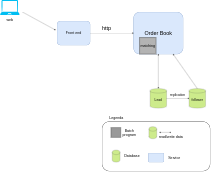

The diagram above was exported from draw.io. Its source (the exported page's mxGraphModel, read from the mxfile embedded in the PNG):
<mxGraphModel dx="11019" dy="4320" grid="1" gridSize="10" guides="1" tooltips="1" connect="1" arrows="1" fold="1" page="1" pageScale="1" pageWidth="2339" pageHeight="3300" math="0" shadow="0">
  <root>
    <mxCell id="0" />
    <mxCell id="1" parent="0" />
    <mxCell id="oVv5nGkuO2eFQpOxu8Rb-2" value="&lt;font style=&quot;font-size: 36px;&quot;&gt;Order Book&lt;/font&gt;" style="rounded=1;whiteSpace=wrap;html=1;fillColor=#dae8fc;strokeColor=#6c8ebf;" parent="1" vertex="1">
      <mxGeometry x="510" y="190" width="330" height="280" as="geometry" />
    </mxCell>
    <mxCell id="oVv5nGkuO2eFQpOxu8Rb-9" value="" style="group;fillColor=#999999;" parent="1" connectable="0" vertex="1">
      <mxGeometry x="550" y="360" width="110" height="110" as="geometry" />
    </mxCell>
    <mxCell id="oVv5nGkuO2eFQpOxu8Rb-4" value="" style="whiteSpace=wrap;html=1;aspect=fixed;fillColor=#B3B3B3;" parent="oVv5nGkuO2eFQpOxu8Rb-9" vertex="1">
      <mxGeometry width="110" height="110" as="geometry" />
    </mxCell>
    <mxCell id="oVv5nGkuO2eFQpOxu8Rb-8" value="matching" style="text;html=1;strokeColor=none;fillColor=none;align=center;verticalAlign=middle;whiteSpace=wrap;rounded=0;fontSize=24;fontColor=default;" parent="oVv5nGkuO2eFQpOxu8Rb-9" vertex="1">
      <mxGeometry x="25" y="40" width="60" height="30" as="geometry" />
    </mxCell>
    <mxCell id="oVv5nGkuO2eFQpOxu8Rb-15" value="" style="endArrow=classic;startArrow=classic;html=1;rounded=0;fontSize=24;fontColor=none;exitX=0.5;exitY=0;exitDx=0;exitDy=0;exitPerimeter=0;entryX=0.5;entryY=1;entryDx=0;entryDy=0;" parent="1" source="oVv5nGkuO2eFQpOxu8Rb-3" target="oVv5nGkuO2eFQpOxu8Rb-2" edge="1">
      <mxGeometry width="50" height="50" relative="1" as="geometry">
        <mxPoint x="820" y="770" as="sourcePoint" />
        <mxPoint x="870" y="720" as="targetPoint" />
      </mxGeometry>
    </mxCell>
    <mxCell id="oVv5nGkuO2eFQpOxu8Rb-22" value="Front end" style="rounded=1;whiteSpace=wrap;html=1;fontSize=24;strokeColor=#6c8ebf;fillColor=#dae8fc;" parent="1" vertex="1">
      <mxGeometry y="250" width="220" height="160" as="geometry" />
    </mxCell>
    <mxCell id="oVv5nGkuO2eFQpOxu8Rb-23" value="" style="verticalLabelPosition=bottom;html=1;verticalAlign=top;align=center;strokeColor=none;fillColor=#00BEF2;shape=mxgraph.azure.laptop;pointerEvents=1;fontSize=24;fontColor=none;" parent="1" vertex="1">
      <mxGeometry x="-380" y="110" width="130" height="100" as="geometry" />
    </mxCell>
    <mxCell id="oVv5nGkuO2eFQpOxu8Rb-24" value="" style="endArrow=classic;html=1;rounded=0;fontSize=24;fontColor=none;" parent="1" edge="1">
      <mxGeometry width="50" height="50" relative="1" as="geometry">
        <mxPoint x="-230" y="190" as="sourcePoint" />
        <mxPoint x="-10" y="310" as="targetPoint" />
      </mxGeometry>
    </mxCell>
    <mxCell id="oVv5nGkuO2eFQpOxu8Rb-26" value="web" style="text;html=1;align=center;verticalAlign=middle;resizable=0;points=[];autosize=1;strokeColor=none;fillColor=none;fontSize=24;fontColor=none;" parent="1" vertex="1">
      <mxGeometry x="-345" y="230" width="60" height="30" as="geometry" />
    </mxCell>
    <mxCell id="oVv5nGkuO2eFQpOxu8Rb-28" value="" style="endArrow=classic;html=1;rounded=0;fontSize=24;fontColor=none;exitX=1;exitY=0.5;exitDx=0;exitDy=0;entryX=0;entryY=0.5;entryDx=0;entryDy=0;" parent="1" source="oVv5nGkuO2eFQpOxu8Rb-22" target="oVv5nGkuO2eFQpOxu8Rb-2" edge="1">
      <mxGeometry width="50" height="50" relative="1" as="geometry">
        <mxPoint x="360" y="530" as="sourcePoint" />
        <mxPoint x="410" y="480" as="targetPoint" />
      </mxGeometry>
    </mxCell>
    <mxCell id="oVv5nGkuO2eFQpOxu8Rb-29" value="" style="rounded=1;whiteSpace=wrap;html=1;fontSize=24;fontColor=#999999;strokeColor=default;fillColor=none;container=1;" parent="1" vertex="1">
      <mxGeometry x="300" y="920" width="720" height="330" as="geometry" />
    </mxCell>
    <mxCell id="-GI04QX7CUcDimoKZ0BP-2" value="" style="group" vertex="1" connectable="0" parent="oVv5nGkuO2eFQpOxu8Rb-29">
      <mxGeometry x="58.98795180722891" y="40" width="149.2048192771084" height="80" as="geometry" />
    </mxCell>
    <mxCell id="oVv5nGkuO2eFQpOxu8Rb-10" value="" style="whiteSpace=wrap;html=1;aspect=fixed;fontSize=24;fontColor=#999999;strokeColor=#000000;fillColor=#999999;" parent="-GI04QX7CUcDimoKZ0BP-2" vertex="1">
      <mxGeometry width="65.54216867469879" height="65.54216867469879" as="geometry" />
    </mxCell>
    <mxCell id="oVv5nGkuO2eFQpOxu8Rb-11" value="Batch program" style="text;html=1;strokeColor=none;fillColor=none;align=center;verticalAlign=middle;whiteSpace=wrap;rounded=0;fontSize=24;fontColor=#000000;" parent="-GI04QX7CUcDimoKZ0BP-2" vertex="1">
      <mxGeometry x="97.1566265060241" y="20" width="52.04819277108434" height="30" as="geometry" />
    </mxCell>
    <mxCell id="-GI04QX7CUcDimoKZ0BP-4" value="" style="group" vertex="1" connectable="0" parent="oVv5nGkuO2eFQpOxu8Rb-29">
      <mxGeometry x="67.66265060240964" y="190" width="175.2289156626506" height="80" as="geometry" />
    </mxCell>
    <mxCell id="oVv5nGkuO2eFQpOxu8Rb-13" value="" style="shape=cylinder3;whiteSpace=wrap;html=1;boundedLbl=1;backgroundOutline=1;size=15;fontSize=24;strokeColor=#36393d;fillColor=#cdeb8b;" parent="-GI04QX7CUcDimoKZ0BP-4" vertex="1">
      <mxGeometry width="52.04819277108434" height="80" as="geometry" />
    </mxCell>
    <mxCell id="oVv5nGkuO2eFQpOxu8Rb-14" value="Database" style="text;html=1;align=center;verticalAlign=middle;resizable=0;points=[];autosize=1;strokeColor=none;fillColor=none;fontSize=24;fontColor=none;" parent="-GI04QX7CUcDimoKZ0BP-4" vertex="1">
      <mxGeometry x="71.13253012048193" y="25" width="120" height="30" as="geometry" />
    </mxCell>
    <mxCell id="-GI04QX7CUcDimoKZ0BP-5" value="" style="group" vertex="1" connectable="0" parent="oVv5nGkuO2eFQpOxu8Rb-29">
      <mxGeometry x="312.289156626506" y="34" width="230.7228915662651" height="80" as="geometry" />
    </mxCell>
    <mxCell id="oVv5nGkuO2eFQpOxu8Rb-17" value="" style="shape=cylinder3;whiteSpace=wrap;html=1;boundedLbl=1;backgroundOutline=1;size=15;fontSize=24;strokeColor=#36393d;fillColor=#cdeb8b;" parent="-GI04QX7CUcDimoKZ0BP-5" vertex="1">
      <mxGeometry width="52.04819277108434" height="80" as="geometry" />
    </mxCell>
    <mxCell id="oVv5nGkuO2eFQpOxu8Rb-16" value="" style="endArrow=classic;startArrow=classic;html=1;rounded=0;fontSize=24;fontColor=none;" parent="-GI04QX7CUcDimoKZ0BP-5" edge="1">
      <mxGeometry width="50" height="50" relative="1" as="geometry">
        <mxPoint x="147.46987951807233" y="38" as="sourcePoint" />
        <mxPoint x="69.3975903614458" y="38" as="targetPoint" />
      </mxGeometry>
    </mxCell>
    <mxCell id="oVv5nGkuO2eFQpOxu8Rb-18" value="read/write data" style="text;html=1;align=center;verticalAlign=middle;resizable=0;points=[];autosize=1;strokeColor=none;fillColor=none;fontSize=24;fontColor=none;" parent="-GI04QX7CUcDimoKZ0BP-5" vertex="1">
      <mxGeometry x="60.72289156626505" y="50" width="170" height="30" as="geometry" />
    </mxCell>
    <mxCell id="-GI04QX7CUcDimoKZ0BP-6" value="" style="group" vertex="1" connectable="0" parent="oVv5nGkuO2eFQpOxu8Rb-29">
      <mxGeometry x="307.95180722891564" y="210" width="222.7831325301205" height="60" as="geometry" />
    </mxCell>
    <mxCell id="oVv5nGkuO2eFQpOxu8Rb-20" value="" style="rounded=1;whiteSpace=wrap;html=1;fontSize=24;strokeColor=#6c8ebf;fillColor=#dae8fc;" parent="-GI04QX7CUcDimoKZ0BP-6" vertex="1">
      <mxGeometry width="104.09638554216868" height="60" as="geometry" />
    </mxCell>
    <mxCell id="oVv5nGkuO2eFQpOxu8Rb-21" value="Service" style="text;html=1;align=center;verticalAlign=middle;resizable=0;points=[];autosize=1;strokeColor=none;fillColor=none;fontSize=24;fontColor=none;" parent="-GI04QX7CUcDimoKZ0BP-6" vertex="1">
      <mxGeometry x="122.7831325301205" y="15" width="100" height="30" as="geometry" />
    </mxCell>
    <mxCell id="oVv5nGkuO2eFQpOxu8Rb-30" value="&lt;font color=&quot;#000000&quot;&gt;Legenda&lt;/font&gt;" style="text;html=1;align=center;verticalAlign=middle;resizable=0;points=[];autosize=1;strokeColor=none;fillColor=none;fontSize=24;fontColor=#999999;" parent="1" vertex="1">
      <mxGeometry x="340" y="880" width="110" height="30" as="geometry" />
    </mxCell>
    <mxCell id="oVv5nGkuO2eFQpOxu8Rb-38" value="" style="group" parent="1" connectable="0" vertex="1">
      <mxGeometry x="620" y="700" width="110" height="130" as="geometry" />
    </mxCell>
    <mxCell id="oVv5nGkuO2eFQpOxu8Rb-3" value="" style="shape=cylinder3;whiteSpace=wrap;html=1;boundedLbl=1;backgroundOutline=1;size=15;noLabel=1;fillColor=#cdeb8b;strokeColor=#36393d;" parent="oVv5nGkuO2eFQpOxu8Rb-38" vertex="1">
      <mxGeometry width="110" height="130" as="geometry" />
    </mxCell>
    <mxCell id="oVv5nGkuO2eFQpOxu8Rb-34" value="Lead" style="text;html=1;strokeColor=none;fillColor=none;align=center;verticalAlign=middle;whiteSpace=wrap;rounded=0;fontSize=22;fontColor=#000000;" parent="oVv5nGkuO2eFQpOxu8Rb-38" vertex="1">
      <mxGeometry x="25" y="60" width="60" height="30" as="geometry" />
    </mxCell>
    <mxCell id="oVv5nGkuO2eFQpOxu8Rb-39" value="" style="group" parent="1" connectable="0" vertex="1">
      <mxGeometry x="880" y="700" width="110" height="130" as="geometry" />
    </mxCell>
    <mxCell id="oVv5nGkuO2eFQpOxu8Rb-33" value="" style="shape=cylinder3;whiteSpace=wrap;html=1;boundedLbl=1;backgroundOutline=1;size=15;noLabel=1;fillColor=#cdeb8b;strokeColor=#36393d;align=center;" parent="oVv5nGkuO2eFQpOxu8Rb-39" vertex="1">
      <mxGeometry width="110" height="130" as="geometry" />
    </mxCell>
    <mxCell id="oVv5nGkuO2eFQpOxu8Rb-35" value="follower" style="text;html=1;strokeColor=none;fillColor=none;align=center;verticalAlign=middle;whiteSpace=wrap;rounded=0;fontSize=22;fontColor=#000000;" parent="oVv5nGkuO2eFQpOxu8Rb-39" vertex="1">
      <mxGeometry x="25" y="60" width="60" height="30" as="geometry" />
    </mxCell>
    <mxCell id="oVv5nGkuO2eFQpOxu8Rb-42" value="" style="endArrow=classic;html=1;rounded=0;fontSize=22;fontColor=#000000;entryX=0;entryY=0.5;entryDx=0;entryDy=0;entryPerimeter=0;exitX=1;exitY=0.5;exitDx=0;exitDy=0;exitPerimeter=0;" parent="1" source="oVv5nGkuO2eFQpOxu8Rb-3" target="oVv5nGkuO2eFQpOxu8Rb-33" edge="1">
      <mxGeometry width="50" height="50" relative="1" as="geometry">
        <mxPoint x="750" y="760" as="sourcePoint" />
        <mxPoint x="410" y="700" as="targetPoint" />
      </mxGeometry>
    </mxCell>
    <mxCell id="oVv5nGkuO2eFQpOxu8Rb-43" value="replication" style="text;html=1;align=center;verticalAlign=middle;resizable=0;points=[];autosize=1;strokeColor=none;fillColor=none;fontSize=22;fontColor=#000000;" parent="1" vertex="1">
      <mxGeometry x="743" y="730" width="120" height="30" as="geometry" />
    </mxCell>
    <mxCell id="oVv5nGkuO2eFQpOxu8Rb-44" value="" style="endArrow=classic;html=1;rounded=0;fontSize=22;fontColor=#000000;exitX=0.5;exitY=0;exitDx=0;exitDy=0;exitPerimeter=0;" parent="1" source="oVv5nGkuO2eFQpOxu8Rb-33" target="oVv5nGkuO2eFQpOxu8Rb-2" edge="1">
      <mxGeometry width="50" height="50" relative="1" as="geometry">
        <mxPoint x="360" y="750" as="sourcePoint" />
        <mxPoint x="410" y="700" as="targetPoint" />
      </mxGeometry>
    </mxCell>
    <mxCell id="-GI04QX7CUcDimoKZ0BP-7" value="&lt;font style=&quot;font-size: 36px;&quot;&gt;http&lt;/font&gt;" style="text;html=1;align=center;verticalAlign=middle;resizable=0;points=[];autosize=1;strokeColor=none;fillColor=none;" vertex="1" parent="1">
      <mxGeometry x="290" y="285" width="80" height="30" as="geometry" />
    </mxCell>
  </root>
</mxGraphModel>